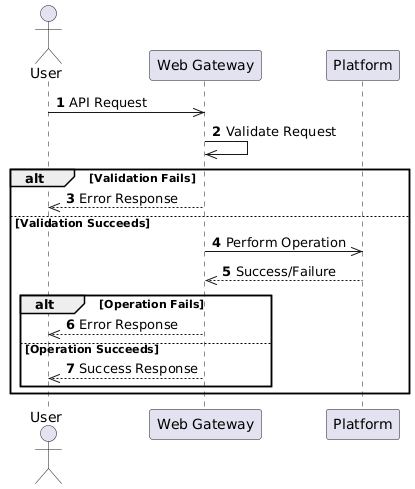

The diagram above was rendered by PlantUML. Its source (embedded in the PNG):
@startuml
autonumber
    actor User
    participant "Web Gateway" as WebGateway
    participant Platform

    User ->> WebGateway: API Request
    WebGateway ->> WebGateway: Validate Request
    alt Validation Fails
        WebGateway -->> User: Error Response
    else Validation Succeeds
        WebGateway ->> Platform: Perform Operation
        Platform -->> WebGateway: Success/Failure
        alt Operation Fails
            WebGateway -->> User: Error Response
        else Operation Succeeds
            WebGateway -->> User: Success Response
        end
    end
@enduml